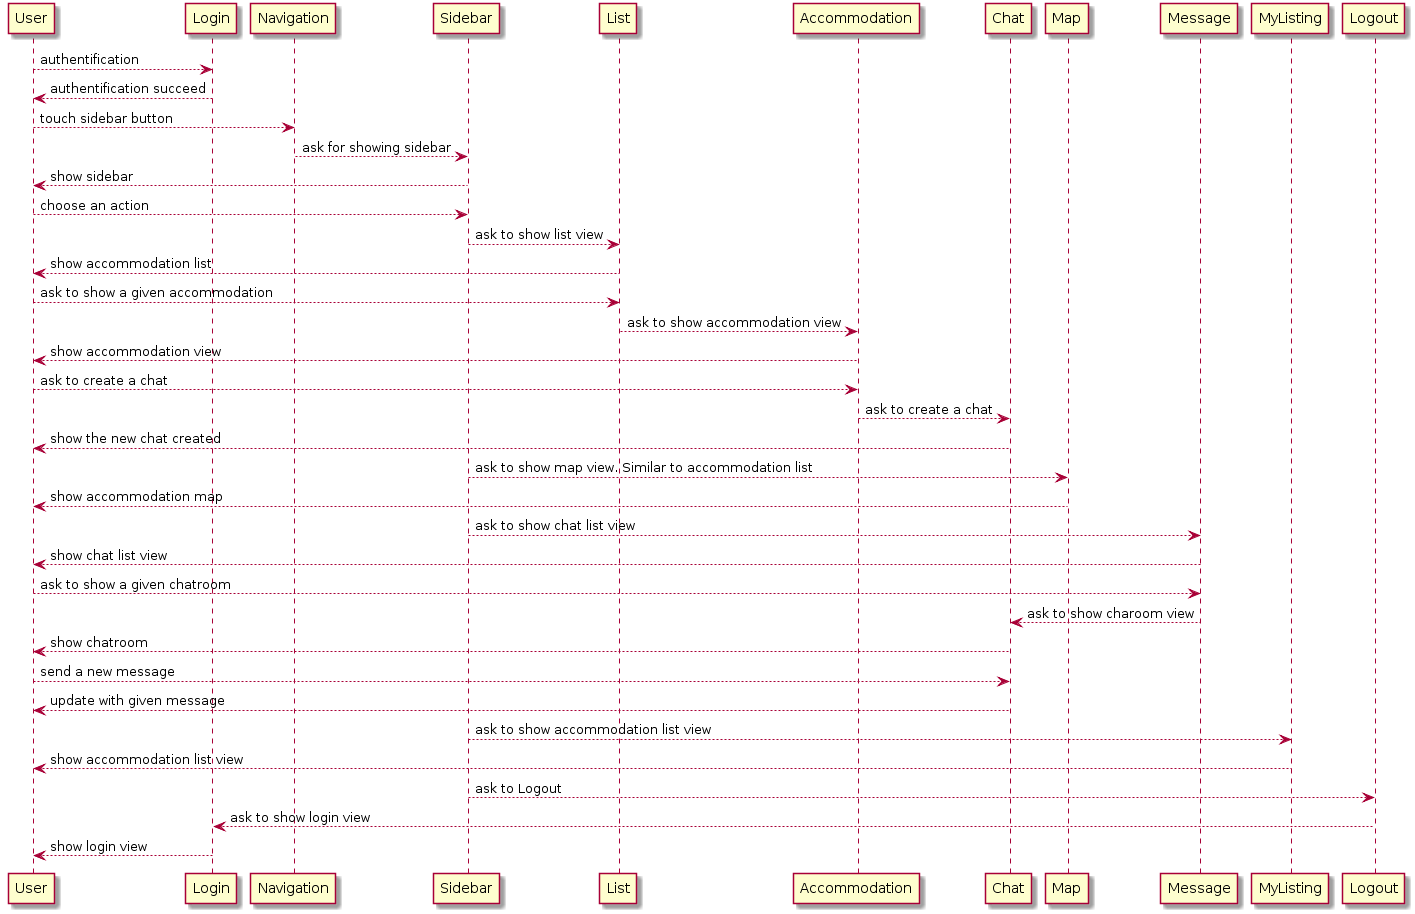

The diagram above was rendered by PlantUML. Its source (embedded in the PNG):
@startuml
User --> Login: authentification
Login --> User: authentification succeed
User --> Navigation: touch sidebar button
Navigation --> Sidebar: ask for showing sidebar
Sidebar --> User: show sidebar
User --> Sidebar: choose an action
Sidebar --> List :ask to show list view
List --> User: show accommodation list
User --> List: ask to show a given accommodation
List --> Accommodation: ask to show accommodation view
Accommodation --> User: show accommodation view
User --> Accommodation: ask to create a chat
Accommodation --> Chat: ask to create a chat
Chat --> User: show the new chat created
Sidebar --> Map: ask to show map view. Similar to accommodation list
Map --> User: show accommodation map
Sidebar --> Message: ask to show chat list view
Message --> User: show chat list view
User --> Message: ask to show a given chatroom
Message --> Chat: ask to show charoom view
Chat --> User: show chatroom
User --> Chat: send a new message
Chat --> User: update with given message
Sidebar --> MyListing: ask to show accommodation list view
MyListing --> User: show accommodation list view
Sidebar --> Logout: ask to Logout
Logout --> Login: ask to show login view
Login --> User: show login view

@enduml